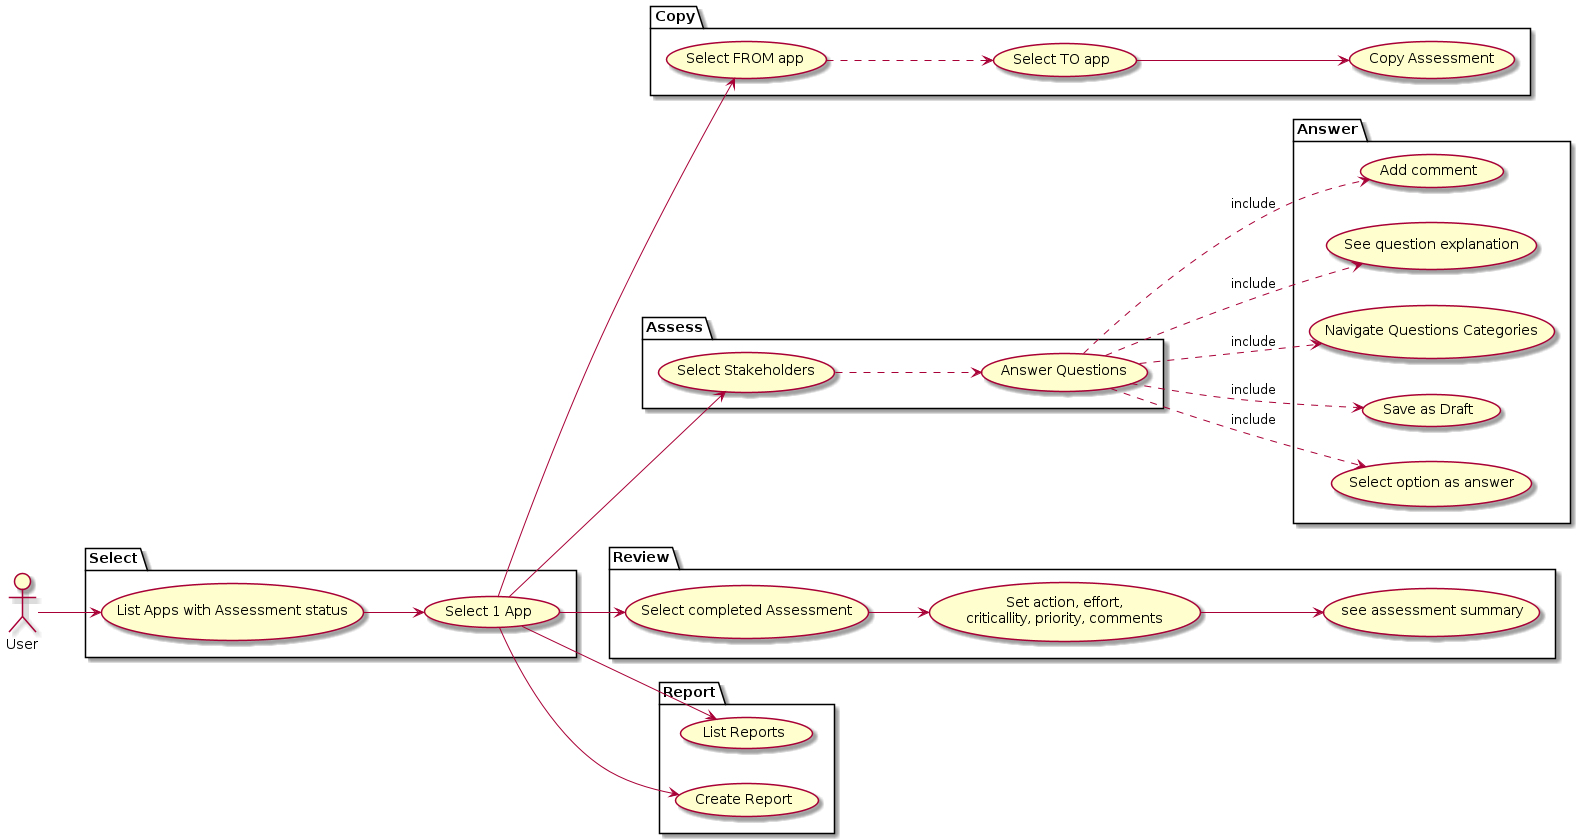

The diagram above was rendered by PlantUML. Its source (embedded in the PNG):
@startuml "Use Cases"
left to right direction
actor User
package Select {
    usecase "List Apps with Assessment status" as list
    usecase "Select 1 App" as selectapp
}
package Copy {
    usecase "Select FROM app" as selectfrom
    usecase "Select TO app" as selectto
    usecase "Copy Assessment" as copyfromto
}
package Assess {
    usecase "Select Stakeholders" as selectstake
    usecase "Answer Questions" as answer
}
package Answer {
    usecase "Navigate Questions Categories" as navigate
    usecase "Save as Draft" as save
    usecase "Select option as answer" as select
    usecase "Add comment" as comment
    usecase "See question explanation" as explana
}
package Review {
    usecase "Select completed Assessment" as selectassessment
    usecase review as "Set action, effort,
    criticallity, priority, comments"
    usecase "see assessment summary" as summary
}
package Report {
    usecase "List Reports" as listreports
    usecase "Create Report" as createreport
}



User --> list
list --> selectapp

selectapp --> selectfrom
selectto --> copyfromto
selectfrom ..> selectto

selectapp --> selectstake
selectstake ..> answer
answer ..> navigate : include
answer ..> save : include
answer ..> select : include
answer ..> comment : include
answer ..> explana : include

selectapp --> selectassessment
selectassessment --> review
review --> summary

selectapp --> listreports
selectapp --> createreport
@enduml